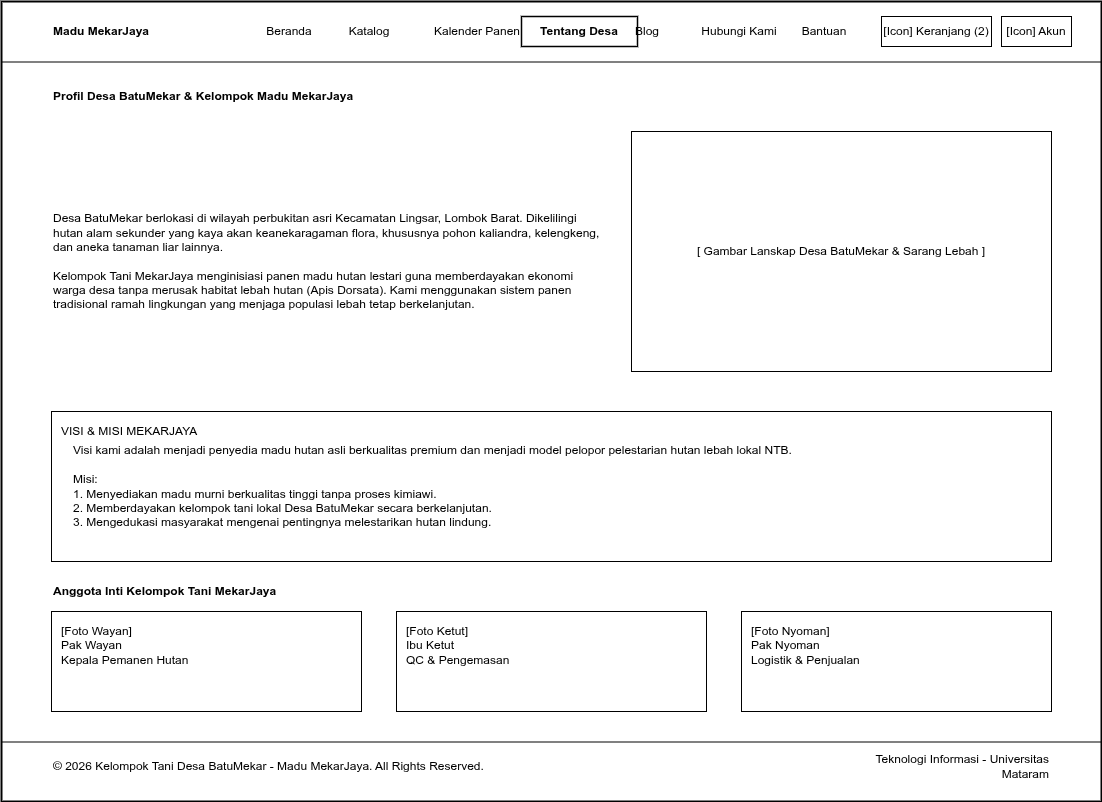

The diagram above was exported from draw.io. Its source (the exported page's mxGraphModel, read from the mxfile embedded in the PNG):
<mxGraphModel dx="1892" dy="1597" grid="1" gridSize="10" guides="1" tooltips="1" connect="1" arrows="1" fold="1" page="1" pageScale="1" pageWidth="1100" pageHeight="800" math="0" shadow="0">
  <root>
    <mxCell id="0" />
    <mxCell id="1" parent="0" />
    <mxCell id="web_frame" value="" style="rounded=0;whiteSpace=wrap;html=1;fillColor=#ffffff;strokeColor=#000000;strokeWidth=2;fontColor=#000000;align=center;verticalAlign=top;pointerEvents=0;" parent="1" vertex="1">
      <mxGeometry width="1100" height="800" as="geometry" />
    </mxCell>
    <mxCell id="elem_page_tentang_desa_1" value="" style="line;strokeWidth=1;html=1;strokeColor=#000000;align=center;verticalAlign=middle;" parent="1" vertex="1">
      <mxGeometry y="60" width="1100" height="1" as="geometry" />
    </mxCell>
    <mxCell id="elem_page_tentang_desa_2" value="Madu MekarJaya" style="text;html=1;align=left;verticalAlign=middle;whiteSpace=wrap;rounded=0;fontColor=#000000;fontSize=12;fontStyle=1;" parent="1" vertex="1">
      <mxGeometry x="50" y="15" width="150" height="30" as="geometry" />
    </mxCell>
    <mxCell id="elem_page_tentang_desa_3" value="Beranda" style="text;html=1;align=center;verticalAlign=middle;whiteSpace=wrap;rounded=0;fontColor=#000000;fontSize=12;" parent="1" vertex="1">
      <mxGeometry x="250" y="15" width="76" height="30" as="geometry" />
    </mxCell>
    <mxCell id="elem_page_tentang_desa_4" value="Katalog" style="text;html=1;align=center;verticalAlign=middle;whiteSpace=wrap;rounded=0;fontColor=#000000;fontSize=12;" parent="1" vertex="1">
      <mxGeometry x="330" y="15" width="76" height="30" as="geometry" />
    </mxCell>
    <mxCell id="elem_page_tentang_desa_5" value="Kalender Panen" style="text;html=1;align=center;verticalAlign=middle;whiteSpace=wrap;rounded=0;fontColor=#000000;fontSize=12;" parent="1" vertex="1">
      <mxGeometry x="410" y="15" width="132" height="30" as="geometry" />
    </mxCell>
    <mxCell id="elem_page_tentang_desa_6" value="Tentang Desa" style="rounded=0;whiteSpace=wrap;html=1;fillColor=#ffffff;strokeColor=#000000;strokeWidth=1.5;fontColor=#000000;fontSize=12;fontStyle=1;align=center;verticalAlign=middle;" parent="1" vertex="1">
      <mxGeometry x="520" y="15" width="116" height="30" as="geometry" />
    </mxCell>
    <mxCell id="elem_page_tentang_desa_7" value="Blog" style="text;html=1;align=center;verticalAlign=middle;whiteSpace=wrap;rounded=0;fontColor=#000000;fontSize=12;" parent="1" vertex="1">
      <mxGeometry x="620" y="15" width="52" height="30" as="geometry" />
    </mxCell>
    <mxCell id="elem_page_tentang_desa_8" value="Hubungi Kami" style="text;html=1;align=center;verticalAlign=middle;whiteSpace=wrap;rounded=0;fontColor=#000000;fontSize=12;" parent="1" vertex="1">
      <mxGeometry x="680" y="15" width="116" height="30" as="geometry" />
    </mxCell>
    <mxCell id="elem_page_tentang_desa_9" value="Bantuan" style="text;html=1;align=center;verticalAlign=middle;whiteSpace=wrap;rounded=0;fontColor=#000000;fontSize=12;" parent="1" vertex="1">
      <mxGeometry x="785" y="15" width="76" height="30" as="geometry" />
    </mxCell>
    <mxCell id="elem_page_tentang_desa_10" value="[Icon] Keranjang (2)" style="rounded=0;whiteSpace=wrap;html=1;fillColor=#ffffff;strokeColor=#000000;strokeWidth=1;fontColor=#000000;fontSize=12;align=center;verticalAlign=middle;" parent="1" vertex="1">
      <mxGeometry x="880" y="15" width="110" height="30" as="geometry" />
    </mxCell>
    <mxCell id="elem_page_tentang_desa_11" value="[Icon] Akun" style="rounded=0;whiteSpace=wrap;html=1;fillColor=#ffffff;strokeColor=#000000;strokeWidth=1;fontColor=#000000;fontSize=12;align=center;verticalAlign=middle;" parent="1" vertex="1">
      <mxGeometry x="1000" y="15" width="70" height="30" as="geometry" />
    </mxCell>
    <mxCell id="elem_page_tentang_desa_12" value="Profil Desa BatuMekar &amp; Kelompok Madu MekarJaya" style="text;html=1;align=left;verticalAlign=middle;whiteSpace=wrap;rounded=0;fontColor=#000000;fontSize=12;fontStyle=1;" parent="1" vertex="1">
      <mxGeometry x="50" y="80" width="600" height="30" as="geometry" />
    </mxCell>
    <mxCell id="elem_page_tentang_desa_13" value="Desa BatuMekar berlokasi di wilayah perbukitan asri Kecamatan Lingsar, Lombok Barat. Dikelilingi hutan alam sekunder yang kaya akan keanekaragaman flora, khususnya pohon kaliandra, kelengkeng, dan aneka tanaman liar lainnya.&#10;&#10;Kelompok Tani MekarJaya menginisiasi panen madu hutan lestari guna memberdayakan ekonomi warga desa tanpa merusak habitat lebah hutan (Apis Dorsata). Kami menggunakan sistem panen tradisional ramah lingkungan yang menjaga populasi lebah tetap berkelanjutan." style="text;html=1;align=left;verticalAlign=middle;whiteSpace=wrap;rounded=0;fontColor=#000000;fontSize=12;" parent="1" vertex="1">
      <mxGeometry x="50" y="130" width="550" height="260" as="geometry" />
    </mxCell>
    <mxCell id="elem_page_tentang_desa_14" value="[ Gambar Lanskap Desa BatuMekar &amp; Sarang Lebah ]" style="rounded=0;whiteSpace=wrap;html=1;fillColor=#ffffff;strokeColor=#000000;strokeWidth=1;fontColor=#000000;fontSize=12;align=center;verticalAlign=middle;" parent="1" vertex="1">
      <mxGeometry x="630" y="130" width="420" height="240" as="geometry" />
    </mxCell>
    <mxCell id="elem_page_tentang_desa_15" value="VISI &amp; MISI MEKARJAYA" style="rounded=0;whiteSpace=wrap;html=1;fillColor=#ffffff;strokeColor=#000000;strokeWidth=1;fontColor=#000000;fontSize=12;align=left;verticalAlign=top;spacingLeft=8;spacingRight=8;spacingTop=6;spacingBottom=6;" parent="1" vertex="1">
      <mxGeometry x="50" y="410" width="1000" height="150" as="geometry" />
    </mxCell>
    <mxCell id="elem_page_tentang_desa_16" value="Visi kami adalah menjadi penyedia madu hutan asli berkualitas premium dan menjadi model pelopor pelestarian hutan lebah lokal NTB.&#10;&#10;Misi:&#10;1. Menyediakan madu murni berkualitas tinggi tanpa proses kimiawi.&#10;2. Memberdayakan kelompok tani lokal Desa BatuMekar secara berkelanjutan.&#10;3. Mengedukasi masyarakat mengenai pentingnya melestarikan hutan lindung." style="text;html=1;align=left;verticalAlign=middle;whiteSpace=wrap;rounded=0;fontColor=#000000;fontSize=12;" parent="1" vertex="1">
      <mxGeometry x="70" y="430" width="960" height="110" as="geometry" />
    </mxCell>
    <mxCell id="elem_page_tentang_desa_17" value="Anggota Inti Kelompok Tani MekarJaya" style="text;html=1;align=left;verticalAlign=middle;whiteSpace=wrap;rounded=0;fontColor=#000000;fontSize=12;fontStyle=1;" parent="1" vertex="1">
      <mxGeometry x="50" y="580" width="400" height="20" as="geometry" />
    </mxCell>
    <mxCell id="elem_page_tentang_desa_18" value="[Foto Wayan]&#10;Pak Wayan&#10;Kepala Pemanen Hutan" style="rounded=0;whiteSpace=wrap;html=1;fillColor=#ffffff;strokeColor=#000000;strokeWidth=1;fontColor=#000000;fontSize=12;align=left;verticalAlign=top;spacingLeft=8;spacingRight=8;spacingTop=6;spacingBottom=6;" parent="1" vertex="1">
      <mxGeometry x="50" y="610" width="310" height="100" as="geometry" />
    </mxCell>
    <mxCell id="elem_page_tentang_desa_19" value="[Foto Ketut]&#10;Ibu Ketut&#10;QC &amp; Pengemasan" style="rounded=0;whiteSpace=wrap;html=1;fillColor=#ffffff;strokeColor=#000000;strokeWidth=1;fontColor=#000000;fontSize=12;align=left;verticalAlign=top;spacingLeft=8;spacingRight=8;spacingTop=6;spacingBottom=6;" parent="1" vertex="1">
      <mxGeometry x="395" y="610" width="310" height="100" as="geometry" />
    </mxCell>
    <mxCell id="elem_page_tentang_desa_20" value="[Foto Nyoman]&#10;Pak Nyoman&#10;Logistik &amp; Penjualan" style="rounded=0;whiteSpace=wrap;html=1;fillColor=#ffffff;strokeColor=#000000;strokeWidth=1;fontColor=#000000;fontSize=12;align=left;verticalAlign=top;spacingLeft=8;spacingRight=8;spacingTop=6;spacingBottom=6;" parent="1" vertex="1">
      <mxGeometry x="740" y="610" width="310" height="100" as="geometry" />
    </mxCell>
    <mxCell id="elem_page_tentang_desa_21" value="" style="line;strokeWidth=1;html=1;strokeColor=#000000;align=center;verticalAlign=middle;" parent="1" vertex="1">
      <mxGeometry y="740" width="1100" height="1" as="geometry" />
    </mxCell>
    <mxCell id="elem_page_tentang_desa_22" value="© 2026 Kelompok Tani Desa BatuMekar - Madu MekarJaya. All Rights Reserved." style="text;html=1;align=left;verticalAlign=middle;whiteSpace=wrap;rounded=0;fontColor=#000000;fontSize=12;" parent="1" vertex="1">
      <mxGeometry x="50" y="750" width="600" height="30" as="geometry" />
    </mxCell>
    <mxCell id="elem_page_tentang_desa_23" value="Teknologi Informasi - Universitas Mataram" style="text;html=1;align=right;verticalAlign=middle;whiteSpace=wrap;rounded=0;fontColor=#000000;fontSize=12;" parent="1" vertex="1">
      <mxGeometry x="850" y="750" width="200" height="30" as="geometry" />
    </mxCell>
  </root>
</mxGraphModel>